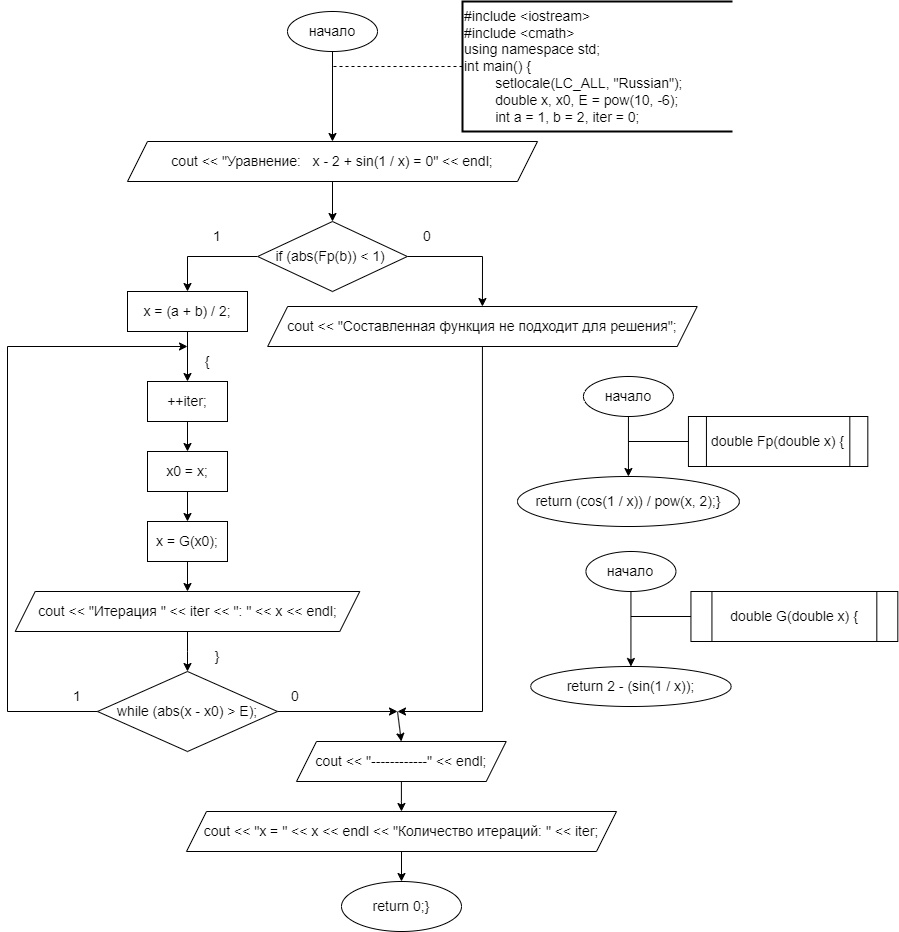

The diagram above was exported from draw.io. Its source (the exported page's mxGraphModel, read from the mxfile embedded in the PNG):
<mxGraphModel dx="1626" dy="783" grid="1" gridSize="10" guides="1" tooltips="1" connect="1" arrows="1" fold="1" page="1" pageScale="1" pageWidth="827" pageHeight="1169" math="0" shadow="0">
  <root>
    <mxCell id="0" />
    <mxCell id="1" parent="0" />
    <mxCell id="aVY06Y7oVXzz-SCkU2QT-1" style="edgeStyle=orthogonalEdgeStyle;rounded=0;orthogonalLoop=1;jettySize=auto;html=1;fontSize=14;" edge="1" parent="1" source="aVY06Y7oVXzz-SCkU2QT-2" target="aVY06Y7oVXzz-SCkU2QT-4">
      <mxGeometry relative="1" as="geometry" />
    </mxCell>
    <mxCell id="aVY06Y7oVXzz-SCkU2QT-2" value="&lt;font style=&quot;font-size: 14px;&quot;&gt;начало&lt;/font&gt;" style="ellipse;whiteSpace=wrap;html=1;fontSize=14;" vertex="1" parent="1">
      <mxGeometry x="300" y="60" width="90" height="40" as="geometry" />
    </mxCell>
    <mxCell id="aVY06Y7oVXzz-SCkU2QT-77" style="edgeStyle=orthogonalEdgeStyle;rounded=0;orthogonalLoop=1;jettySize=auto;html=1;entryX=0.5;entryY=0;entryDx=0;entryDy=0;fontSize=14;" edge="1" parent="1" source="aVY06Y7oVXzz-SCkU2QT-4" target="aVY06Y7oVXzz-SCkU2QT-76">
      <mxGeometry relative="1" as="geometry" />
    </mxCell>
    <mxCell id="aVY06Y7oVXzz-SCkU2QT-4" value="cout &amp;lt;&amp;lt; &quot;Уравнение:&amp;nbsp; &amp;nbsp;x - 2 + sin(1 / x) = 0&quot; &amp;lt;&amp;lt; endl;" style="shape=parallelogram;perimeter=parallelogramPerimeter;whiteSpace=wrap;html=1;fixedSize=1;fontSize=14;" vertex="1" parent="1">
      <mxGeometry x="140" y="190" width="410" height="40" as="geometry" />
    </mxCell>
    <mxCell id="aVY06Y7oVXzz-SCkU2QT-5" value="&lt;div style=&quot;font-size: 14px;&quot;&gt;#include &amp;lt;iostream&amp;gt;&lt;/div&gt;&lt;div style=&quot;font-size: 14px;&quot;&gt;#include &amp;lt;cmath&amp;gt;&lt;/div&gt;&lt;div style=&quot;font-size: 14px;&quot;&gt;using namespace std;&lt;/div&gt;&lt;div style=&quot;font-size: 14px;&quot;&gt;&lt;div style=&quot;font-size: 14px;&quot;&gt;int main() {&lt;/div&gt;&lt;div style=&quot;font-size: 14px;&quot;&gt;&lt;span style=&quot;white-space: pre; font-size: 14px;&quot;&gt;&#09;&lt;/span&gt;setlocale(LC_ALL, &quot;Russian&quot;);&lt;/div&gt;&lt;div style=&quot;font-size: 14px;&quot;&gt;&lt;span style=&quot;white-space: pre; font-size: 14px;&quot;&gt;&#09;&lt;/span&gt;double x, x0, E = pow(10, -6);&lt;/div&gt;&lt;div style=&quot;font-size: 14px;&quot;&gt;&lt;span style=&quot;white-space: pre; font-size: 14px;&quot;&gt;&#09;&lt;/span&gt;int a = 1, b = 2, iter = 0;&lt;/div&gt;&lt;/div&gt;" style="strokeWidth=2;html=1;shape=mxgraph.flowchart.annotation_1;align=left;pointerEvents=1;fontSize=14;" vertex="1" parent="1">
      <mxGeometry x="475" y="50" width="270" height="130" as="geometry" />
    </mxCell>
    <mxCell id="aVY06Y7oVXzz-SCkU2QT-6" value="" style="endArrow=none;dashed=1;html=1;rounded=0;exitX=0;exitY=0.5;exitDx=0;exitDy=0;exitPerimeter=0;fontSize=14;" edge="1" parent="1" source="aVY06Y7oVXzz-SCkU2QT-5">
      <mxGeometry width="50" height="50" relative="1" as="geometry">
        <mxPoint x="335" y="290" as="sourcePoint" />
        <mxPoint x="345" y="115" as="targetPoint" />
      </mxGeometry>
    </mxCell>
    <mxCell id="aVY06Y7oVXzz-SCkU2QT-12" value="&lt;font style=&quot;font-size: 14px;&quot;&gt;начало&lt;/font&gt;" style="ellipse;whiteSpace=wrap;html=1;fontSize=14;" vertex="1" parent="1">
      <mxGeometry x="595.94" y="425" width="90" height="40" as="geometry" />
    </mxCell>
    <mxCell id="aVY06Y7oVXzz-SCkU2QT-13" value="&lt;font style=&quot;font-size: 14px;&quot;&gt;return (cos(1 / x)) / pow(x, 2);}&lt;/font&gt;" style="ellipse;whiteSpace=wrap;html=1;fontSize=14;" vertex="1" parent="1">
      <mxGeometry x="530" y="525" width="221.88" height="50" as="geometry" />
    </mxCell>
    <mxCell id="aVY06Y7oVXzz-SCkU2QT-14" value="double Fp(double x) {" style="shape=process;whiteSpace=wrap;html=1;backgroundOutline=1;fontSize=14;" vertex="1" parent="1">
      <mxGeometry x="700.94" y="465" width="179.38" height="50" as="geometry" />
    </mxCell>
    <mxCell id="aVY06Y7oVXzz-SCkU2QT-15" value="" style="endArrow=classic;html=1;rounded=0;exitX=0.5;exitY=1;exitDx=0;exitDy=0;entryX=0.5;entryY=0;entryDx=0;entryDy=0;fontSize=14;" edge="1" parent="1" source="aVY06Y7oVXzz-SCkU2QT-12" target="aVY06Y7oVXzz-SCkU2QT-13">
      <mxGeometry width="50" height="50" relative="1" as="geometry">
        <mxPoint x="540.94" y="555" as="sourcePoint" />
        <mxPoint x="590.94" y="505" as="targetPoint" />
        <Array as="points" />
      </mxGeometry>
    </mxCell>
    <mxCell id="aVY06Y7oVXzz-SCkU2QT-16" value="" style="endArrow=none;html=1;rounded=0;entryX=0;entryY=0.5;entryDx=0;entryDy=0;fontSize=14;" edge="1" parent="1" target="aVY06Y7oVXzz-SCkU2QT-14">
      <mxGeometry width="50" height="50" relative="1" as="geometry">
        <mxPoint x="640.94" y="490" as="sourcePoint" />
        <mxPoint x="590.94" y="505" as="targetPoint" />
      </mxGeometry>
    </mxCell>
    <mxCell id="aVY06Y7oVXzz-SCkU2QT-17" value="&lt;font style=&quot;font-size: 14px;&quot;&gt;начало&lt;/font&gt;" style="ellipse;whiteSpace=wrap;html=1;fontSize=14;" vertex="1" parent="1">
      <mxGeometry x="598.44" y="600" width="90" height="40" as="geometry" />
    </mxCell>
    <mxCell id="aVY06Y7oVXzz-SCkU2QT-18" value="&lt;font style=&quot;font-size: 14px;&quot;&gt;return 2 - (sin(1 / x));&lt;/font&gt;" style="ellipse;whiteSpace=wrap;html=1;fontSize=14;" vertex="1" parent="1">
      <mxGeometry x="543.1299999999999" y="715" width="200.62" height="40" as="geometry" />
    </mxCell>
    <mxCell id="aVY06Y7oVXzz-SCkU2QT-19" value="double G(double x) {" style="shape=process;whiteSpace=wrap;html=1;backgroundOutline=1;fontSize=14;" vertex="1" parent="1">
      <mxGeometry x="703.4399999999998" y="640" width="206.88" height="50" as="geometry" />
    </mxCell>
    <mxCell id="aVY06Y7oVXzz-SCkU2QT-20" value="" style="endArrow=classic;html=1;rounded=0;exitX=0.5;exitY=1;exitDx=0;exitDy=0;entryX=0.5;entryY=0;entryDx=0;entryDy=0;fontSize=14;" edge="1" parent="1" source="aVY06Y7oVXzz-SCkU2QT-17" target="aVY06Y7oVXzz-SCkU2QT-18">
      <mxGeometry width="50" height="50" relative="1" as="geometry">
        <mxPoint x="543.44" y="730" as="sourcePoint" />
        <mxPoint x="593.44" y="680" as="targetPoint" />
        <Array as="points" />
      </mxGeometry>
    </mxCell>
    <mxCell id="aVY06Y7oVXzz-SCkU2QT-21" value="" style="endArrow=none;html=1;rounded=0;entryX=0;entryY=0.5;entryDx=0;entryDy=0;fontSize=14;" edge="1" parent="1" target="aVY06Y7oVXzz-SCkU2QT-19">
      <mxGeometry width="50" height="50" relative="1" as="geometry">
        <mxPoint x="643.44" y="665" as="sourcePoint" />
        <mxPoint x="593.44" y="680" as="targetPoint" />
      </mxGeometry>
    </mxCell>
    <mxCell id="aVY06Y7oVXzz-SCkU2QT-40" value="1" style="text;html=1;strokeColor=none;fillColor=none;align=center;verticalAlign=middle;whiteSpace=wrap;rounded=0;fontSize=14;" vertex="1" parent="1">
      <mxGeometry x="209.9999999999999" y="270" width="40" height="30" as="geometry" />
    </mxCell>
    <mxCell id="aVY06Y7oVXzz-SCkU2QT-42" value="0" style="text;html=1;strokeColor=none;fillColor=none;align=center;verticalAlign=middle;whiteSpace=wrap;rounded=0;fontSize=14;" vertex="1" parent="1">
      <mxGeometry x="419.84" y="270" width="40" height="30" as="geometry" />
    </mxCell>
    <mxCell id="aVY06Y7oVXzz-SCkU2QT-66" value="0" style="text;html=1;strokeColor=none;fillColor=none;align=center;verticalAlign=middle;whiteSpace=wrap;rounded=0;fontSize=14;" vertex="1" parent="1">
      <mxGeometry x="288" y="730" width="40" height="30" as="geometry" />
    </mxCell>
    <mxCell id="aVY06Y7oVXzz-SCkU2QT-73" value="" style="endArrow=classic;html=1;rounded=0;exitX=1;exitY=0.5;exitDx=0;exitDy=0;fontSize=14;" edge="1" parent="1" source="aVY06Y7oVXzz-SCkU2QT-88">
      <mxGeometry width="50" height="50" relative="1" as="geometry">
        <mxPoint x="288.00000000000006" y="760" as="sourcePoint" />
        <mxPoint x="410" y="760" as="targetPoint" />
      </mxGeometry>
    </mxCell>
    <mxCell id="aVY06Y7oVXzz-SCkU2QT-79" style="edgeStyle=orthogonalEdgeStyle;rounded=0;orthogonalLoop=1;jettySize=auto;html=1;entryX=0.5;entryY=0;entryDx=0;entryDy=0;fontSize=14;" edge="1" parent="1" source="aVY06Y7oVXzz-SCkU2QT-76" target="aVY06Y7oVXzz-SCkU2QT-78">
      <mxGeometry relative="1" as="geometry" />
    </mxCell>
    <mxCell id="aVY06Y7oVXzz-SCkU2QT-76" value="if (abs(Fp(b)) &amp;lt; 1)&amp;nbsp;" style="rhombus;whiteSpace=wrap;html=1;fontSize=14;" vertex="1" parent="1">
      <mxGeometry x="270.15" y="270" width="149.69" height="70" as="geometry" />
    </mxCell>
    <mxCell id="aVY06Y7oVXzz-SCkU2QT-81" value="" style="edgeStyle=orthogonalEdgeStyle;rounded=0;orthogonalLoop=1;jettySize=auto;html=1;fontSize=14;" edge="1" parent="1" source="aVY06Y7oVXzz-SCkU2QT-78" target="aVY06Y7oVXzz-SCkU2QT-80">
      <mxGeometry relative="1" as="geometry" />
    </mxCell>
    <mxCell id="aVY06Y7oVXzz-SCkU2QT-78" value="x = (a + b) / 2;" style="rounded=0;whiteSpace=wrap;html=1;fontSize=14;" vertex="1" parent="1">
      <mxGeometry x="140" y="340" width="120" height="40" as="geometry" />
    </mxCell>
    <mxCell id="aVY06Y7oVXzz-SCkU2QT-83" value="" style="edgeStyle=orthogonalEdgeStyle;rounded=0;orthogonalLoop=1;jettySize=auto;html=1;fontSize=14;" edge="1" parent="1" source="aVY06Y7oVXzz-SCkU2QT-80" target="aVY06Y7oVXzz-SCkU2QT-82">
      <mxGeometry relative="1" as="geometry" />
    </mxCell>
    <mxCell id="aVY06Y7oVXzz-SCkU2QT-80" value="++iter;" style="rounded=0;whiteSpace=wrap;html=1;fontSize=14;" vertex="1" parent="1">
      <mxGeometry x="160" y="430" width="80" height="40" as="geometry" />
    </mxCell>
    <mxCell id="aVY06Y7oVXzz-SCkU2QT-85" value="" style="edgeStyle=orthogonalEdgeStyle;rounded=0;orthogonalLoop=1;jettySize=auto;html=1;fontSize=14;" edge="1" parent="1" source="aVY06Y7oVXzz-SCkU2QT-82" target="aVY06Y7oVXzz-SCkU2QT-84">
      <mxGeometry relative="1" as="geometry" />
    </mxCell>
    <mxCell id="aVY06Y7oVXzz-SCkU2QT-82" value="x0 = x;" style="rounded=0;whiteSpace=wrap;html=1;fontSize=14;" vertex="1" parent="1">
      <mxGeometry x="160" y="500" width="80" height="40" as="geometry" />
    </mxCell>
    <mxCell id="aVY06Y7oVXzz-SCkU2QT-87" style="edgeStyle=orthogonalEdgeStyle;rounded=0;orthogonalLoop=1;jettySize=auto;html=1;entryX=0.5;entryY=0;entryDx=0;entryDy=0;fontSize=14;" edge="1" parent="1" source="aVY06Y7oVXzz-SCkU2QT-84" target="aVY06Y7oVXzz-SCkU2QT-86">
      <mxGeometry relative="1" as="geometry" />
    </mxCell>
    <mxCell id="aVY06Y7oVXzz-SCkU2QT-84" value="x = G(x0);" style="rounded=0;whiteSpace=wrap;html=1;fontSize=14;" vertex="1" parent="1">
      <mxGeometry x="160" y="570" width="80" height="40" as="geometry" />
    </mxCell>
    <mxCell id="aVY06Y7oVXzz-SCkU2QT-89" style="edgeStyle=orthogonalEdgeStyle;rounded=0;orthogonalLoop=1;jettySize=auto;html=1;entryX=0.5;entryY=0;entryDx=0;entryDy=0;fontSize=14;" edge="1" parent="1" source="aVY06Y7oVXzz-SCkU2QT-86" target="aVY06Y7oVXzz-SCkU2QT-88">
      <mxGeometry relative="1" as="geometry" />
    </mxCell>
    <mxCell id="aVY06Y7oVXzz-SCkU2QT-86" value="cout &amp;lt;&amp;lt; &quot;Итерация &quot; &amp;lt;&amp;lt; iter &amp;lt;&amp;lt; &quot;: &quot; &amp;lt;&amp;lt; x &amp;lt;&amp;lt; endl;" style="shape=parallelogram;perimeter=parallelogramPerimeter;whiteSpace=wrap;html=1;fixedSize=1;fontSize=14;" vertex="1" parent="1">
      <mxGeometry x="27.730000000000004" y="640" width="344.54" height="40" as="geometry" />
    </mxCell>
    <mxCell id="aVY06Y7oVXzz-SCkU2QT-88" value="while (abs(x - x0) &amp;gt; E);" style="rhombus;whiteSpace=wrap;html=1;fontSize=14;" vertex="1" parent="1">
      <mxGeometry x="110" y="720" width="180" height="80" as="geometry" />
    </mxCell>
    <mxCell id="aVY06Y7oVXzz-SCkU2QT-90" value="{" style="text;html=1;strokeColor=none;fillColor=none;align=center;verticalAlign=middle;whiteSpace=wrap;rounded=0;fontSize=14;" vertex="1" parent="1">
      <mxGeometry x="199.9999999999999" y="395" width="40" height="30" as="geometry" />
    </mxCell>
    <mxCell id="aVY06Y7oVXzz-SCkU2QT-91" value="}" style="text;html=1;strokeColor=none;fillColor=none;align=center;verticalAlign=middle;whiteSpace=wrap;rounded=0;fontSize=14;" vertex="1" parent="1">
      <mxGeometry x="209.9999999999999" y="690" width="40" height="30" as="geometry" />
    </mxCell>
    <mxCell id="aVY06Y7oVXzz-SCkU2QT-92" value="" style="endArrow=classic;html=1;rounded=0;exitX=0;exitY=0.5;exitDx=0;exitDy=0;entryX=0;entryY=0;entryDx=0;entryDy=0;fontSize=14;" edge="1" parent="1" source="aVY06Y7oVXzz-SCkU2QT-88" target="aVY06Y7oVXzz-SCkU2QT-90">
      <mxGeometry width="50" height="50" relative="1" as="geometry">
        <mxPoint x="410" y="630" as="sourcePoint" />
        <mxPoint x="-30" y="650" as="targetPoint" />
        <Array as="points">
          <mxPoint x="20" y="760" />
          <mxPoint x="20" y="395" />
        </Array>
      </mxGeometry>
    </mxCell>
    <mxCell id="aVY06Y7oVXzz-SCkU2QT-93" value="1" style="text;html=1;strokeColor=none;fillColor=none;align=center;verticalAlign=middle;whiteSpace=wrap;rounded=0;fontSize=14;" vertex="1" parent="1">
      <mxGeometry x="69.99999999999989" y="730" width="40" height="30" as="geometry" />
    </mxCell>
    <mxCell id="aVY06Y7oVXzz-SCkU2QT-94" value="" style="endArrow=classic;html=1;rounded=0;exitX=1;exitY=0.5;exitDx=0;exitDy=0;entryX=0.5;entryY=0;entryDx=0;entryDy=0;fontSize=14;" edge="1" parent="1" source="aVY06Y7oVXzz-SCkU2QT-76" target="aVY06Y7oVXzz-SCkU2QT-95">
      <mxGeometry width="50" height="50" relative="1" as="geometry">
        <mxPoint x="410" y="530" as="sourcePoint" />
        <mxPoint x="460" y="480" as="targetPoint" />
        <Array as="points">
          <mxPoint x="495" y="305" />
        </Array>
      </mxGeometry>
    </mxCell>
    <mxCell id="aVY06Y7oVXzz-SCkU2QT-95" value="cout &amp;lt;&amp;lt; &quot;Составленная функция не подходит для решения&quot;;" style="shape=parallelogram;perimeter=parallelogramPerimeter;whiteSpace=wrap;html=1;fixedSize=1;fontSize=14;" vertex="1" parent="1">
      <mxGeometry x="280.15999999999997" y="355" width="429.54" height="40" as="geometry" />
    </mxCell>
    <mxCell id="aVY06Y7oVXzz-SCkU2QT-96" value="" style="endArrow=classic;html=1;rounded=0;exitX=0.5;exitY=1;exitDx=0;exitDy=0;fontSize=14;" edge="1" parent="1" source="aVY06Y7oVXzz-SCkU2QT-95">
      <mxGeometry width="50" height="50" relative="1" as="geometry">
        <mxPoint x="410" y="530" as="sourcePoint" />
        <mxPoint x="410" y="760" as="targetPoint" />
        <Array as="points">
          <mxPoint x="495" y="760" />
        </Array>
      </mxGeometry>
    </mxCell>
    <mxCell id="aVY06Y7oVXzz-SCkU2QT-97" value="" style="endArrow=classic;html=1;rounded=0;entryX=0.5;entryY=0;entryDx=0;entryDy=0;fontSize=14;" edge="1" parent="1" target="aVY06Y7oVXzz-SCkU2QT-102">
      <mxGeometry width="50" height="50" relative="1" as="geometry">
        <mxPoint x="410" y="760" as="sourcePoint" />
        <mxPoint x="404.9950000000001" y="820" as="targetPoint" />
      </mxGeometry>
    </mxCell>
    <mxCell id="aVY06Y7oVXzz-SCkU2QT-98" style="edgeStyle=orthogonalEdgeStyle;rounded=0;orthogonalLoop=1;jettySize=auto;html=1;entryX=0.5;entryY=0;entryDx=0;entryDy=0;fontSize=14;" edge="1" parent="1" source="aVY06Y7oVXzz-SCkU2QT-99" target="aVY06Y7oVXzz-SCkU2QT-100">
      <mxGeometry relative="1" as="geometry" />
    </mxCell>
    <mxCell id="aVY06Y7oVXzz-SCkU2QT-99" value="cout &amp;lt;&amp;lt; &quot;x = &quot; &amp;lt;&amp;lt; x &amp;lt;&amp;lt; endl &amp;lt;&amp;lt; &quot;Количество итераций: &quot; &amp;lt;&amp;lt; iter;" style="shape=parallelogram;perimeter=parallelogramPerimeter;whiteSpace=wrap;html=1;fixedSize=1;fontSize=14;" vertex="1" parent="1">
      <mxGeometry x="199" y="860" width="430" height="40" as="geometry" />
    </mxCell>
    <mxCell id="aVY06Y7oVXzz-SCkU2QT-100" value="return 0;}" style="ellipse;whiteSpace=wrap;html=1;fontSize=14;" vertex="1" parent="1">
      <mxGeometry x="354" y="930" width="120" height="50" as="geometry" />
    </mxCell>
    <mxCell id="aVY06Y7oVXzz-SCkU2QT-101" style="edgeStyle=orthogonalEdgeStyle;rounded=0;orthogonalLoop=1;jettySize=auto;html=1;entryX=0.5;entryY=0;entryDx=0;entryDy=0;fontSize=14;" edge="1" parent="1" source="aVY06Y7oVXzz-SCkU2QT-102" target="aVY06Y7oVXzz-SCkU2QT-99">
      <mxGeometry relative="1" as="geometry" />
    </mxCell>
    <mxCell id="aVY06Y7oVXzz-SCkU2QT-102" value="cout &amp;lt;&amp;lt; &quot;------------&quot; &amp;lt;&amp;lt; endl;" style="shape=parallelogram;perimeter=parallelogramPerimeter;whiteSpace=wrap;html=1;fixedSize=1;fontSize=14;" vertex="1" parent="1">
      <mxGeometry x="309.005" y="790" width="209.69" height="40" as="geometry" />
    </mxCell>
  </root>
</mxGraphModel>